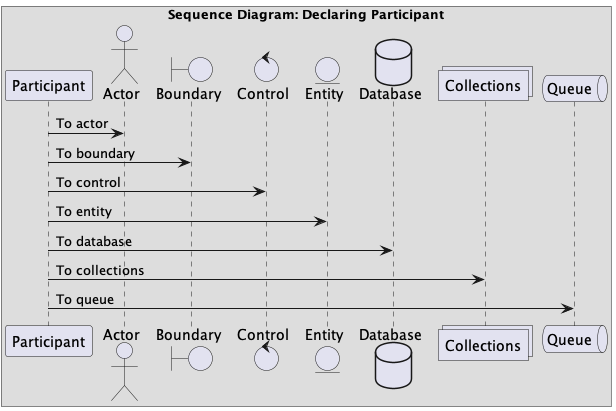

The diagram above was rendered by PlantUML. Its source (embedded in the PNG):
@startuml

box Sequence Diagram: Declaring Participant

participant Participant as Foo
actor       Actor       as Foo1
boundary    Boundary    as Foo2
control     Control     as Foo3
entity      Entity      as Foo4
database    Database    as Foo5
collections Collections as Foo6
queue       Queue       as Foo7
Foo -> Foo1 : To actor
Foo -> Foo2 : To boundary
Foo -> Foo3 : To control
Foo -> Foo4 : To entity
Foo -> Foo5 : To database
Foo -> Foo6 : To collections
Foo -> Foo7: To queue

@enduml